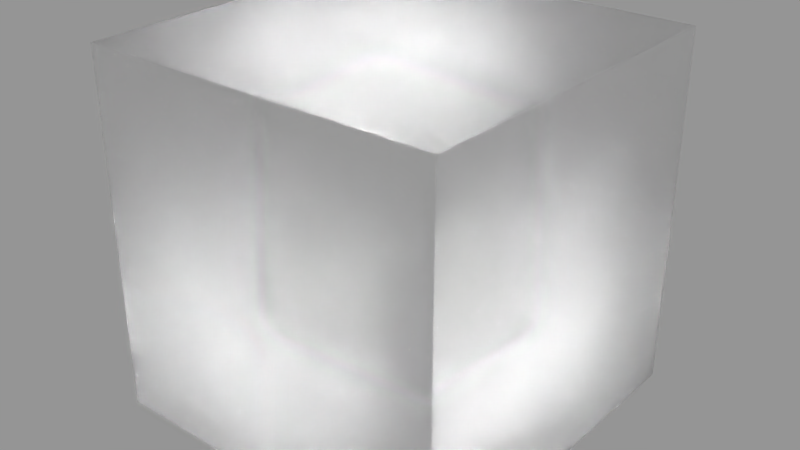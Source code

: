 # Source: FF_Water_iced_.blend  (saved by Blender 4.0.36; exported with 4.5.12 LTS)
import bpy
from mathutils import Matrix  # noqa: F401  (used for matrix-valued properties, if any)

bpy.ops.wm.read_factory_settings(use_empty=True)
scene = bpy.context.scene
scene.name = 'Scene'

# ---- collections
col_collection_1 = bpy.data.collections.new('Collection 1'); scene.collection.children.link(col_collection_1)

# ---- materials (node trees are filled in below, after node groups)
mat_ff_water__iced = bpy.data.materials.new('FF Water (iced)')
mat_ff_water__iced.alpha_threshold = 0.0
mat_ff_water__iced.preview_render_type = 'SHADERBALL'
mat_ff_water__iced.roughness = 0.5

# ---- material node trees
mat_ff_water__iced.use_nodes = True; mat_ff_water__iced.node_tree.nodes.clear()
_N = mat_ff_water__iced.node_tree.nodes; _L = mat_ff_water__iced.node_tree.links
n0 = _N.new('ShaderNodeOutputMaterial'); n0.name = 'Material Output'; n0.location = (466, 299)
n1 = _N.new('ShaderNodeBsdfPrincipled'); n1.name = 'Principled BSDF'; n1.location = (119, 390)
n1.width = 150
n1.subsurface_method = 'BURLEY'
n1.inputs[0].default_value = (1.0, 1.0, 1.0, 1.0)
n1.inputs[1].default_value = 0.025
n1.inputs[2].default_value = 0.2583
n1.inputs[3].default_value = 1.45
n1.inputs[9].default_value = (1.0, 1.0, 1.0)
n1.inputs[18].default_value = 1.0
_L.new(n1.outputs[0], n0.inputs[0])
n0.is_active_output = True

# ---- meshes
me_cube = bpy.data.meshes.new('Cube')
me_cube.from_pydata([(-1.0, -1.0, -1.0), (-1.0, -1.0, 1.0), (-1.0, 1.0, -1.0), (-1.0, 1.0, 1.0), (1.0, -1.0, -1.0), (1.0, -1.0, 1.0), (1.0, 1.0, -1.0), (1.0, 1.0, 1.0)], [], [(0, 1, 3, 2), (2, 3, 7, 6), (6, 7, 5, 4), (4, 5, 1, 0), (2, 6, 4, 0), (7, 3, 1, 5)])
me_cube.materials.append(mat_ff_water__iced)
me_cube.use_remesh_preserve_volume = False
me_cube.use_remesh_preserve_attributes = False
me_cube.use_mirror_vertex_groups = False
me_cube.update()

# ---- objects
ob_cube = bpy.data.objects.new('Cube', me_cube)

# ---- transforms, parenting, visibility, modifiers, constraints
ob_cube.location = (0.0, 0.0, 0.0)
ob_cube.lineart.crease_threshold = 0.0

# ---- collection membership
col_collection_1.objects.link(ob_cube)

# ---- scene / render settings (as saved in the file)
scene.frame_start = 1; scene.frame_end = 250; scene.frame_set(1)
scene.render.engine = 'CYCLES'
scene.render.resolution_percentage = 50
scene.render.dither_intensity = 0.0
scene.cycles.use_denoising = False
scene.cycles.samples = 128
scene.cycles.sampling_pattern = 'TABULATED_SOBOL'
scene.cycles.use_adaptive_sampling = False
scene.cycles.use_light_tree = False
scene.cycles.blur_glossy = 0.0
scene.cycles.sample_clamp_indirect = 0.0
scene.view_settings.view_transform = 'Standard'
bpy.context.view_layer.update()

# ---- added for rendering (the .blend has no active camera and no usable light): camera, sun + grey world if the file has none
cam_auto = bpy.data.cameras.new('AutoCamera')
cam_auto.lens = 50.0
cam_auto.sensor_width = 36.0
cam_auto.clip_end = 1000.0
ob_auto_camera = bpy.data.objects.new('AutoCamera', cam_auto)
scene.collection.objects.link(ob_auto_camera)
ob_auto_camera.location = (3.20507, -3.84609, 2.56406)
ob_auto_camera.rotation_euler = (1.09748, -7.21219e-08, 0.694738)
scene.camera = ob_auto_camera
light_auto_sun = bpy.data.lights.new('AutoSun', 'SUN')
light_auto_sun.energy = 3.0
light_auto_sun.angle = 0.0523599
ob_auto_sun = bpy.data.objects.new('AutoSun', light_auto_sun)
scene.collection.objects.link(ob_auto_sun)
ob_auto_sun.rotation_euler = (0.872665, 0.174533, 0.523599)
if scene.world is None:
    world_auto = bpy.data.worlds.new('AutoWorld')
    world_auto.color = (0.3, 0.3, 0.3)
    scene.world = world_auto
bpy.context.view_layer.update()
